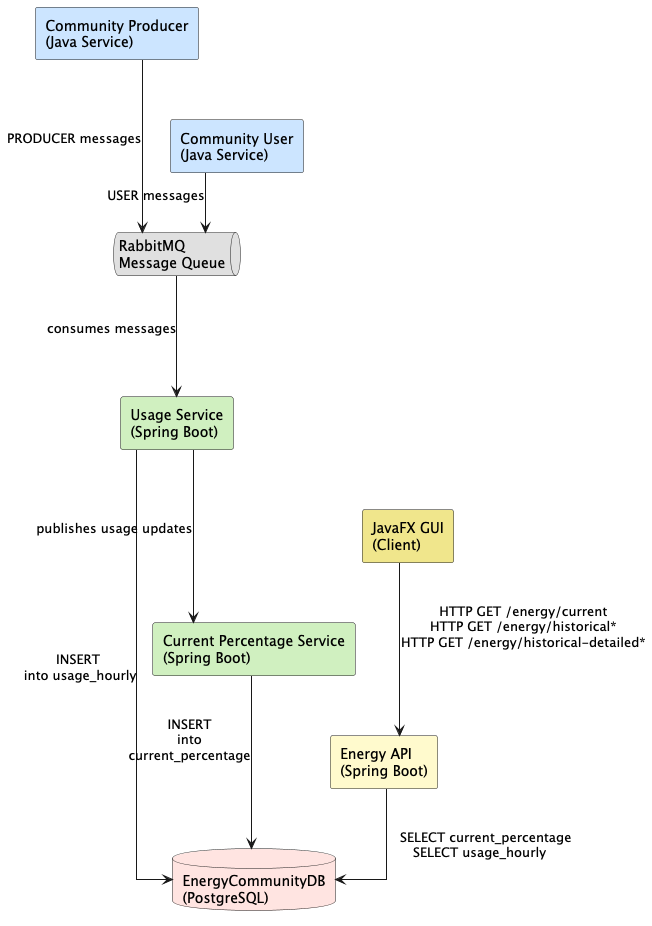

The diagram above was rendered by PlantUML. Its source (embedded in the PNG):
@startuml name
skinparam componentStyle rectangle
skinparam linetype ortho

skinparam component {
  BackgroundColor<<"Producer">> #E8F5E9
  BackgroundColor<<API>> #FFF3E0
  BackgroundColor<<Database>> #F3E5F5
  BackgroundColor<<Queue>> #ECEFF1
}

' Definition der Module als Komponenten
component "Community Producer\n(Java Service)" as Producer #CCE5FF
component "Community User\n(Java Service)" as User #CCE5FF

queue "RabbitMQ\nMessage Queue" as MQ 	#E0E0E0

component "Usage Service\n(Spring Boot)" as UsageService #D0F0C0
database "EnergyCommunityDB\n(PostgreSQL)" as DB #FFE4E1

component "Current Percentage Service\n(Spring Boot)" as CPS #D0F0C0

component "Energy API\n(Spring Boot)" as API #FFFACD
component "JavaFX GUI\n(Client)" as GUI #F0E68C

' Beziehungen / Nachrichtenfluss
Producer ---> MQ : PRODUCER messages
User --> MQ : USER messages

MQ ---> UsageService : consumes messages
UsageService --> DB : INSERT\n into usage_hourly

UsageService ---> CPS : publishes usage updates
CPS ---> DB : INSERT\n into \ncurrent_percentage

API --> DB : \n   SELECT current_percentage\nSELECT usage_hourly
GUI ---> API : HTTP GET /energy/current\nHTTP GET /energy/historical*\nHTTP GET /energy/historical-detailed*
@enduml